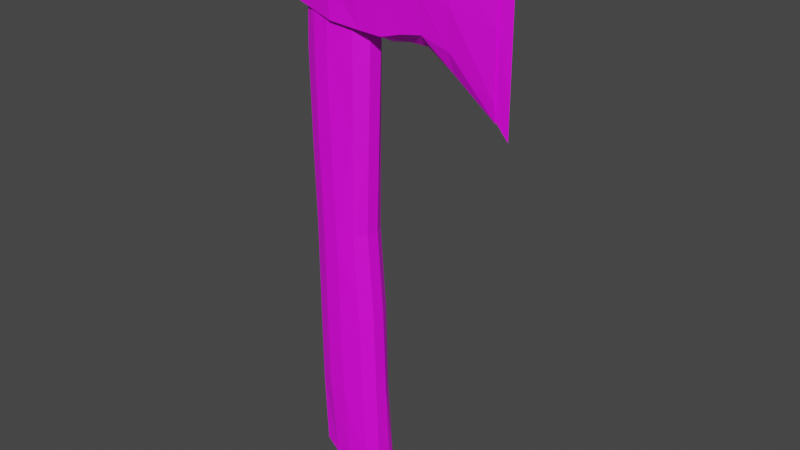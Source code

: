 # Source: FrostAxe.blend  (saved by Blender 2.90.8; exported with 4.5.12 LTS)
import bpy
from mathutils import Matrix  # noqa: F401  (used for matrix-valued properties, if any)

bpy.ops.wm.read_factory_settings(use_empty=True)
scene = bpy.context.scene
scene.name = 'Scene'

# ---- collections
col_collection = bpy.data.collections.new('Collection'); scene.collection.children.link(col_collection)

# ---- images (referenced by path relative to the original .blend; pixels are not part of the script)
import os
ASSET_DIR = os.environ.get("B2B_ASSET_DIR", "")  # directory of the original .blend (textures are referenced by path, not embedded)
HERE = os.path.dirname(os.path.abspath(__file__))  # packed textures are extracted next to this script under _unpacked/

def load_image(name, relpath, width, height, colorspace="sRGB"):
    """Load a texture the original file referenced (path relative to the .blend, or extracted next to this script)."""
    p = next((c for c in (os.path.join(HERE, relpath), os.path.join(ASSET_DIR, relpath)) if relpath and os.path.exists(c)), "")
    if p:
        img = bpy.data.images.load(p, check_existing=True)
        img.name = name
    else:  # same state as the original file: an image datablock whose file is absent (Cycles renders it pink)
        img = bpy.data.images.new(name, width, height)
        img.source = "FILE"
        img.filepath = "//" + (relpath or name)
    img.colorspace_settings.name = colorspace
    return img
img_image_250nw_148738556_jpg = load_image('image-250nw-148738556.jpg', 'image-250nw-148738556.jpg', 1024, 1024, 'sRGB')
img_9c6ecd637dfbfc4a2cc7d887072e70b5_png = load_image('9c6ecd637dfbfc4a2cc7d887072e70b5.png', '9c6ecd637dfbfc4a2cc7d887072e70b5.png', 1024, 1024, 'sRGB')
img_ca16f88105c69ec7a7c30de49b5144fc_jpg = load_image('ca16f88105c69ec7a7c30de49b5144fc.jpg', 'ca16f88105c69ec7a7c30de49b5144fc.jpg', 1024, 1024, 'sRGB')

# ---- materials (node trees are filled in below, after node groups)
mat_material_005 = bpy.data.materials.new('Material.005')
mat_material_005.use_transparent_shadow = False
mat_material_001 = bpy.data.materials.new('Material.001')
mat_material_001.use_transparent_shadow = False
mat_material_003 = bpy.data.materials.new('Material.003')
mat_material_003.use_transparent_shadow = False
mat_material_004 = bpy.data.materials.new('Material.004')
mat_material_004.use_transparent_shadow = False
mat_material_002 = bpy.data.materials.new('Material.002')
mat_material_002.use_transparent_shadow = False

# ---- material node trees
mat_material_005.use_nodes = True; mat_material_005.node_tree.nodes.clear()
_N = mat_material_005.node_tree.nodes; _L = mat_material_005.node_tree.links
n0 = _N.new('ShaderNodeBsdfPrincipled'); n0.name = 'Principled BSDF'; n0.location = (10, 300)
n0.distribution = 'GGX'
n0.subsurface_method = 'BURLEY'
n0.inputs[3].default_value = 1.45
n0.inputs[27].default_value = (0.0, 0.0, 0.0, 1.0)
n0.inputs[28].default_value = 1.0
n1 = _N.new('ShaderNodeOutputMaterial'); n1.name = 'Material Output'; n1.location = (300, 300)
n2 = _N.new('ShaderNodeTexImage'); n2.name = 'Image Texture'; n2.location = (-280, 280)
n2.image = img_image_250nw_148738556_jpg
_L.new(n0.outputs[0], n1.inputs[0])
_L.new(n2.outputs[0], n0.inputs[0])
n1.is_active_output = True
mat_material_001.use_nodes = True; mat_material_001.node_tree.nodes.clear()
_N = mat_material_001.node_tree.nodes; _L = mat_material_001.node_tree.links
n0 = _N.new('ShaderNodeBsdfPrincipled'); n0.name = 'Principled BSDF'; n0.location = (10, 300)
n0.distribution = 'GGX'
n0.subsurface_method = 'BURLEY'
n0.inputs[3].default_value = 1.45
n0.inputs[27].default_value = (0.0, 0.0, 0.0, 1.0)
n0.inputs[28].default_value = 1.0
n1 = _N.new('ShaderNodeOutputMaterial'); n1.name = 'Material Output'; n1.location = (300, 300)
n2 = _N.new('ShaderNodeTexImage'); n2.name = 'Image Texture'; n2.location = (-280, 280)
n2.image = img_image_250nw_148738556_jpg
_L.new(n0.outputs[0], n1.inputs[0])
_L.new(n2.outputs[0], n0.inputs[0])
n1.is_active_output = True
mat_material_003.use_nodes = True; mat_material_003.node_tree.nodes.clear()
_N = mat_material_003.node_tree.nodes; _L = mat_material_003.node_tree.links
n0 = _N.new('ShaderNodeBsdfPrincipled'); n0.name = 'Principled BSDF'; n0.location = (10, 300)
n0.distribution = 'GGX'
n0.subsurface_method = 'BURLEY'
n0.inputs[3].default_value = 1.45
n0.inputs[27].default_value = (0.0, 0.0, 0.0, 1.0)
n0.inputs[28].default_value = 1.0
n1 = _N.new('ShaderNodeOutputMaterial'); n1.name = 'Material Output'; n1.location = (300, 300)
n2 = _N.new('ShaderNodeTexImage'); n2.name = 'Image Texture'; n2.location = (-280, 280)
n2.image = img_9c6ecd637dfbfc4a2cc7d887072e70b5_png
_L.new(n0.outputs[0], n1.inputs[0])
_L.new(n2.outputs[0], n0.inputs[0])
n1.is_active_output = True
mat_material_004.use_nodes = True; mat_material_004.node_tree.nodes.clear()
_N = mat_material_004.node_tree.nodes; _L = mat_material_004.node_tree.links
n0 = _N.new('ShaderNodeBsdfPrincipled'); n0.name = 'Principled BSDF'; n0.location = (10, 300)
n0.distribution = 'GGX'
n0.subsurface_method = 'BURLEY'
n0.inputs[3].default_value = 1.45
n0.inputs[27].default_value = (0.0, 0.0, 0.0, 1.0)
n0.inputs[28].default_value = 1.0
n1 = _N.new('ShaderNodeOutputMaterial'); n1.name = 'Material Output'; n1.location = (300, 300)
n2 = _N.new('ShaderNodeTexImage'); n2.name = 'Image Texture'; n2.location = (-280, 280)
n2.image = img_ca16f88105c69ec7a7c30de49b5144fc_jpg
_L.new(n0.outputs[0], n1.inputs[0])
_L.new(n2.outputs[0], n0.inputs[0])
n1.is_active_output = True
mat_material_002.use_nodes = True; mat_material_002.node_tree.nodes.clear()
_N = mat_material_002.node_tree.nodes; _L = mat_material_002.node_tree.links
n0 = _N.new('ShaderNodeBsdfPrincipled'); n0.name = 'Principled BSDF'; n0.location = (10, 300)
n0.distribution = 'GGX'
n0.subsurface_method = 'BURLEY'
n0.inputs[3].default_value = 1.45
n0.inputs[27].default_value = (0.0, 0.0, 0.0, 1.0)
n0.inputs[28].default_value = 1.0
n1 = _N.new('ShaderNodeOutputMaterial'); n1.name = 'Material Output'; n1.location = (300, 300)
n2 = _N.new('ShaderNodeTexImage'); n2.name = 'Image Texture'; n2.location = (-280, 280)
n2.image = img_9c6ecd637dfbfc4a2cc7d887072e70b5_png
_L.new(n0.outputs[0], n1.inputs[0])
_L.new(n2.outputs[0], n0.inputs[0])
n1.is_active_output = True

# ---- world
world_world = bpy.data.worlds.new('World'); scene.world = world_world
world_world.use_nodes = True; world_world.node_tree.nodes.clear()
_N = world_world.node_tree.nodes; _L = world_world.node_tree.links
n0 = _N.new('ShaderNodeOutputWorld'); n0.name = 'World Output'; n0.location = (300, 300)
n1 = _N.new('ShaderNodeBackground'); n1.name = 'Background'; n1.location = (10, 300)
n1.inputs[0].default_value = (0.05088, 0.05088, 0.05088, 1.0)
_L.new(n1.outputs[0], n0.inputs[0])
n0.is_active_output = True
world_world.color = (0.05088, 0.05088, 0.05088)
world_world.use_sun_shadow = False
world_world.sun_shadow_jitter_overblur = 0.0

# ---- meshes
me_cylinder_001 = bpy.data.meshes.new('Cylinder.001')
me_cylinder_001.from_pydata([(0.009225, 0.04126, 0.5873), (0.02211, 0.03794, 0.5889), (0.03799, 0.02398, 0.5892), (0.04661, 0.002624, 0.5917), (0.04386, -0.02004, 0.5931), (0.03037, -0.03822, 0.594), (0.01135, -0.04751, 0.5902), (-0.004587, -0.04828, 0.5865), (-0.02854, -0.03814, 0.5865), (-0.0439, -0.01935, 0.5869), (-0.04666, 0.00332, 0.5869), (-0.03616, 0.02467, 0.5865), (-0.01205, 0.03849, 0.5856), (0.007265, 0.04823, 0.5408), (0.02377, 0.04431, 0.5452), (0.04839, 0.03086, 0.542), (0.06027, 0.005031, 0.5448), (0.05694, -0.02239, 0.546), (0.03916, -0.04464, 0.5445), (0.009467, -0.0559, 0.5311), (-0.01146, -0.05363, 0.5246), (-0.03868, -0.04445, 0.525), (-0.05626, -0.02172, 0.5253), (-0.05959, 0.0057, 0.5253), (-0.0479, 0.03153, 0.525), (-0.01835, 0.04487, 0.5295), (0.0005331, 0.05558, 0.02978), (0.02943, 0.04897, 0.03082), (0.05315, 0.03062, 0.03077), (0.06362, 0.004766, 0.03073), (0.0603, -0.02267, 0.03072), (0.04339, -0.0454, 0.02968), (0.01426, -0.05824, 0.02552), (-0.01379, -0.05824, 0.02449), (-0.03805, -0.0454, 0.02449), (-0.05374, -0.02267, 0.02449), (-0.05707, 0.004753, 0.02449), (-0.04728, 0.03059, 0.02451), (-0.02662, 0.04894, 0.02559), (-0.01096, 0.0492, 0.4074), (0.01368, 0.05246, 0.4127), (0.05747, 0.03429, 0.4127), (0.07362, 0.008448, 0.4131), (0.0703, -0.01898, 0.4133), (0.04826, -0.04163, 0.4037), (0.0006855, -0.0542, 0.3641), (-0.02443, -0.05437, 0.3537), (-0.04786, -0.0416, 0.3538), (-0.06387, -0.01887, 0.3538), (-0.0672, 0.008554, 0.3538), (-0.05709, 0.03439, 0.3538), (-0.03431, 0.04623, 0.3682), (0.03738, 0.0486, -0.2968), (0.06809, 0.03048, -0.2974), (0.07936, 0.005428, -0.2984), (0.07604, -0.02284, -0.2974), (0.05804, -0.04566, -0.2971), (0.0208, -0.05769, -0.2969), (-0.0107, -0.05755, -0.2951), (-0.03588, -0.04561, -0.2924), (-0.05172, -0.02312, -0.2918), (-0.05505, 0.004308, -0.2918), (-0.04512, 0.03039, -0.2923), (-0.02369, 0.0495, -0.2948), (0.004796, 0.05555, -0.296), (0.003559, 0.05516, -0.1352), (0.03974, 0.04855, -0.1352), (0.06484, 0.03019, -0.1352), (0.07521, 0.004324, -0.1353), (0.07189, -0.02311, -0.1353), (0.05345, -0.04585, -0.1353), (0.01797, -0.05868, -0.1353), (-0.0124, -0.05868, -0.1353), (-0.03686, -0.04585, -0.1353), (-0.05255, -0.02312, -0.1353), (-0.05588, 0.004307, -0.1353), (-0.04609, 0.03015, -0.1353), (-0.02544, 0.04851, -0.1352), (0.01915, 0.05118, 0.2235), (0.05466, 0.03284, 0.2235), (0.06847, 0.006993, 0.2235), (0.06515, -0.02044, 0.2235), (0.04545, -0.04317, 0.2172), (0.00617, -0.05601, 0.1923), (-0.02072, -0.05601, 0.1861), (-0.04399, -0.04317, 0.1861), (-0.05968, -0.02044, 0.1861), (-0.06301, 0.006984, 0.1861), (-0.05322, 0.03282, 0.1861), (-0.03256, 0.05116, 0.1924), (-0.006936, 0.05779, 0.2173), (0.008006, 0.04791, 0.5585), (0.02451, 0.04399, 0.5629), (0.04839, 0.03086, 0.5608), (0.06027, 0.005031, 0.5636), (0.05694, -0.02239, 0.5648), (0.03916, -0.04464, 0.5633), (0.009467, -0.0559, 0.5499), (-0.01138, -0.05041, 0.5449), (-0.03868, -0.04445, 0.5438), (-0.05626, -0.02172, 0.5441), (-0.05959, 0.0057, 0.5441), (-0.0479, 0.03153, 0.5438), (-0.01761, 0.04455, 0.5472), (0.05371, 0.04879, -0.4675), (0.0783, 0.03186, -0.4706), (0.08359, 0.01093, -0.4768), (0.08025, -0.02146, -0.4707), (0.06724, -0.04471, -0.4687), (0.03217, -0.0527, -0.4673), (-0.002206, -0.05185, -0.4563), (-0.03098, -0.04442, -0.4403), (-0.04756, -0.02312, -0.4367), (-0.05089, 0.004309, -0.4367), (-0.04022, 0.03158, -0.4402), (-0.01491, 0.05441, -0.4551), (0.01874, 0.05739, -0.4629), (-0.05937, -0.05044, 0.4315), (-0.06114, -0.04677, 0.5618), (-0.06114, 0.0455, 0.4333), (-0.06114, 0.04027, 0.5618), (0.1751, 0.01682, 0.4141), (0.1751, 0.02953, 0.5473), (0.1751, -0.02613, 0.4142), (0.1751, -0.03537, 0.5473), (0.2237, 0.02231, 0.5507), (0.2238, -0.01967, 0.3959), (0.2234, 0.01037, 0.3952), (0.2241, -0.02763, 0.5511), (0.01271, 0.05384, 0.4145), (0.01271, -0.0564, 0.5698), (0.01271, 0.04959, 0.5698), (0.01448, -0.06086, 0.4127), (0.1045, 0.03537, 0.545), (0.1045, -0.04047, 0.4001), (0.1045, 0.03594, 0.4001), (0.1045, -0.04248, 0.545), (-0.07072, 0.001634, 0.4274), (-0.07072, -0.003648, 0.5684), (0.1751, -0.002701, 0.5831), (0.1751, -0.003486, 0.3914), (0.2237, -0.002448, 0.5847), (0.2238, -0.003647, 0.3585), (0.01271, 0.0005376, 0.3987), (0.01271, -0.004345, 0.5866), (0.1045, -0.003679, 0.58), (0.1045, -0.002011, 0.3851), (0.06566, 0.04637, 0.4047), (0.06566, -0.05046, 0.5588), (0.06566, 0.0436, 0.5588), (0.06566, -0.04857, 0.4047), (0.06566, -0.0008652, 0.3893), (0.06566, -0.003802, 0.5844), (0.3004, 0.001161, 0.3246), (0.3043, -0.006379, 0.5903), (0.3024, 0.002662, 0.588), (0.3026, -0.008527, 0.3279), (0.3028, -0.003963, 0.2972), (0.3022, -0.001835, 0.5905), (0.1395, 0.03205, 0.5449), (0.1395, -0.03301, 0.4095), (0.1395, 0.0259, 0.4095), (0.1395, -0.03858, 0.5449), (0.1395, -0.003212, 0.581), (0.1395, -0.002854, 0.3915), (-0.07072, -0.04885, 0.4987), (-0.07072, 0.04697, 0.4987), (0.1751, -0.03643, 0.4792), (0.1751, 0.02842, 0.4792), (0.2237, -0.02861, 0.4744), (0.2235, 0.02086, 0.4741), (0.01271, 0.06245, 0.4927), (0.01271, -0.06551, 0.4927), (0.1045, -0.04922, 0.4699), (0.1045, 0.04335, 0.4699), (-0.08987, -0.0008178, 0.4997), (0.06566, 0.05445, 0.4808), (0.06566, -0.05895, 0.4808), (0.3011, 0.006752, 0.4465), (0.3024, -0.01254, 0.4478), (0.1395, -0.04244, 0.4748), (0.1395, 0.03537, 0.4748), (0.283, -0.001069, 0.3295), (0.2869, -0.006379, 0.5667), (0.3257, -0.002586, 0.5448), (0.3257, -0.002503, 0.3271), (0.3257, -0.002586, 0.3266), (0.3257, -0.002503, 0.5449), (0.3257, -0.002092, 0.5994), (0.3257, -0.002092, 0.2723), (0.2837, 0.001299, 0.3548), (0.2837, -0.01101, 0.5399), (0.2837, 0.006243, 0.5398), (0.2837, -0.009138, 0.3552), (0.2837, -0.002963, 0.3151), (0.2837, -0.001939, 0.5848), (0.002683, -0.003356, 0.6041), (0.3047, -0.004088, 0.2989), (0.3047, 0.0009645, 0.4412), (0.3047, -0.001623, 0.2986), (0.3047, 0.000604, 0.59), (0.3047, -0.004844, 0.59), (0.3047, -0.006949, 0.4415)], [(183, 182), (200, 201)], [(13, 0, 1, 14), (196, 6, 5), (14, 1, 2, 15), (196, 7, 6), (15, 2, 3, 16), (196, 8, 7), (16, 3, 4, 17), (196, 9, 8), (17, 4, 5, 18), (196, 10, 9), (18, 5, 6, 19), (196, 11, 10), (19, 6, 7, 20), (144, 131, 120, 138), (20, 7, 8, 21), (66, 65, 26, 27), (21, 8, 9, 22), (22, 9, 10, 23), (196, 0, 12), (23, 10, 11, 24), (11, 196, 12), (196, 3, 2), (25, 24, 11, 12), (26, 65, 77, 38), (76, 37, 38, 77), (75, 36, 37, 76), (74, 35, 36, 75), (73, 34, 35, 74), (72, 33, 34, 73), (71, 32, 33, 72), (70, 31, 32, 71), (69, 30, 31, 70), (68, 29, 30, 69), (29, 28, 79, 80), (67, 28, 29, 68), (139, 141, 125, 122), (66, 27, 28, 67), (39, 90, 89, 51), (88, 50, 51, 89), (87, 49, 50, 88), (86, 48, 49, 87), (85, 47, 48, 86), (84, 46, 47, 85), (83, 45, 46, 84), (167, 180, 160, 123), (82, 44, 45, 83), (81, 43, 44, 82), (54, 53, 67, 68), (80, 42, 43, 81), (79, 41, 42, 80), (78, 40, 41, 79), (104, 116, 64, 52), (104, 52, 53, 105), (105, 53, 54, 106), (106, 54, 55, 107), (107, 55, 56, 108), (108, 56, 57, 109), (109, 57, 58, 110), (110, 58, 59, 111), (111, 59, 60, 112), (112, 60, 61, 113), (113, 61, 62, 114), (114, 62, 63, 115), (78, 90, 39, 40), (28, 27, 78, 79), (53, 52, 66, 67), (66, 52, 64, 65), (55, 54, 68, 69), (56, 55, 69, 70), (57, 56, 70, 71), (58, 57, 71, 72), (59, 58, 72, 73), (60, 59, 73, 74), (61, 60, 74, 75), (62, 61, 75, 76), (63, 62, 76, 77), (115, 63, 64, 116), (65, 64, 63, 77), (175, 165, 118, 138), (78, 27, 26, 90), (30, 29, 80, 81), (31, 30, 81, 82), (32, 31, 82, 83), (33, 32, 83, 84), (34, 33, 84, 85), (35, 34, 85, 86), (36, 35, 86, 87), (37, 36, 87, 88), (38, 37, 88, 89), (90, 26, 38, 89), (151, 150, 132, 143), (51, 103, 91, 39), (91, 92, 40, 39), (50, 102, 103, 51), (49, 101, 102, 50), (48, 100, 101, 49), (47, 99, 100, 48), (46, 98, 99, 47), (45, 97, 98, 46), (44, 96, 97, 45), (43, 95, 96, 44), (42, 94, 95, 43), (41, 93, 94, 42), (173, 134, 160, 180), (40, 92, 93, 41), (175, 138, 120, 166), (196, 5, 4), (174, 181, 161, 135), (167, 169, 128, 124), (118, 165, 172, 130), (164, 160, 134, 146), (167, 123, 126, 169), (124, 128, 141, 139), (163, 139, 122, 159), (123, 160, 164, 140), (165, 175, 137, 117), (189, 185, 197), (181, 159, 122, 168), (158, 141, 128, 154), (174, 135, 147, 176), (195, 201, 188, 200), (179, 154, 128, 169), (191, 202, 187, 201), (202, 191, 193), (168, 122, 125, 170), (170, 178, 153, 127), (196, 1, 0), (166, 120, 131, 171), (172, 165, 117, 132), (164, 161, 121, 140), (117, 137, 143, 132), (130, 148, 152, 144), (172, 177, 148, 130), (152, 145, 133, 149), (180, 162, 136, 173), (152, 148, 136, 145), (171, 176, 147, 129), (176, 149, 133, 174), (181, 174, 133, 159), (134, 150, 151, 146), (176, 171, 131, 149), (147, 135, 146, 151), (159, 133, 145, 163), (168, 170, 127, 121), (144, 138, 118, 130), (199, 194, 190), (149, 131, 144, 152), (137, 119, 129, 143), (140, 121, 127, 142), (168, 121, 161, 181), (155, 125, 141, 158), (180, 167, 124, 162), (188, 184, 200), (137, 175, 166, 119), (129, 147, 151, 143), (142, 126, 123, 140), (173, 136, 148, 177), (127, 153, 157, 142), (135, 161, 164, 146), (157, 156, 126, 142), (163, 162, 124, 139), (172, 132, 150, 177), (119, 166, 171, 129), (178, 170, 125, 155), (169, 126, 156, 179), (199, 189, 197, 194), (195, 191, 201), (187, 188, 201), (187, 202, 185), (186, 189, 199), (202, 193, 197, 185), (197, 193, 194), (186, 199, 190, 198), (200, 184, 198, 192), (198, 184, 186), (196, 4, 3), (173, 177, 150, 134), (196, 2, 1), (25, 12, 0, 13), (163, 145, 136, 162), (192, 195, 200), (192, 198, 190), (115, 116, 104, 105, 106, 107, 108, 109, 110, 111, 112, 113, 114)])
me_cylinder_001.polygons.foreach_set('material_index', [0, 0, 0, 0, 0, 0, 0, 0, 0, 0, 0, 0, 0, 2, 0, 1, 0, 0, 0, 0, 0, 0, 0, 1, 1, 1, 1, 1, 1, 1, 1, 1, 1, 1, 1, 2, 1, 1, 1, 1, 1, 1, 1, 1, 2, 1, 1, 1, 1, 1, 1, 1, 1, 1, 1, 1, 1, 1, 1, 1, 1, 1, 1, 1, 1, 1, 1, 1, 1, 1, 1, 1, 1, 1, 1, 1, 1, 1, 2, 1, 1, 1, 1, 1, 1, 1, 1, 1, 1, 1, 2, 1, 1, 1, 1, 1, 1, 1, 1, 1, 1, 1, 1, 2, 1, 2, 0, 2, 2, 2, 2, 2, 2, 2, 2, 2, 3, 2, 2, 2, 3, 2, 3, 3, 2, 2, 0, 2, 2, 2, 2, 2, 2, 2, 2, 2, 2, 2, 2, 2, 2, 2, 2, 2, 2, 3, 2, 2, 2, 2, 2, 2, 3, 2, 2, 2, 2, 2, 2, 2, 2, 2, 2, 2, 2, 3, 3, 3, 3, 3, 3, 3, 3, 3, 3, 0, 2, 0, 0, 2, 3, 3, 1])
_uv = me_cylinder_001.uv_layers.new(name='UVMap')
_uv.uv.foreach_set('vector', [4.47e-08, 0.9717, 1.0, 1.0, 0.9231, 1.0, 0.9231, 0.9717, 0.25, 0.25, 0.3074, 0.01697, 0.6154, 1.0, 0.9231, 0.9717, 0.9231, 1.0, 0.8462, 1.0, 0.8462, 0.9717, 0.25, 0.25, 0.1926, 0.01697, 0.5385, 1.0, 0.8462, 0.9717, 0.8462, 1.0, 0.7692, 1.0, 0.7692, 0.9717, 0.25, 0.25, 0.09085, 0.07036, 0.4615, 1.0, 0.7692, 0.9717, 0.7692, 1.0, 0.6923, 1.0, 0.6923, 0.9717, 0.25, 0.25, 0.0256, 0.1649, 0.3846, 1.0, 0.6923, 0.9717, 0.6923, 1.0, 0.6154, 1.0, 0.6154, 0.9717, 0.25, 0.25, 0.01175, 0.2789, 0.3077, 1.0, 0.6154, 0.9717, 0.6154, 1.0, 0.5385, 1.0, 0.5385, 0.9717, 0.25, 0.25, 0.05248, 0.3863, 0.2308, 1.0, 0.5385, 0.9717, 0.5385, 1.0, 0.4615, 1.0, 0.4615, 0.9717, 0.8138, 0.625, 0.8138, 0.5, 0.875, 0.5, 0.625, 0.125, 0.4615, 0.9717, 0.4615, 1.0, 0.3846, 1.0, 0.3846, 0.9717, 0.9231, 0.6817, 1.0, 0.6817, 4.47e-08, 0.7533, 0.9231, 0.7533, 0.3846, 0.9717, 0.3846, 1.0, 0.3077, 1.0, 0.3077, 0.9717, 0.3077, 0.9717, 0.3077, 1.0, 0.2308, 1.0, 0.2308, 0.9717, 0.25, 0.25, 0.25, 0.49, 0.07692, 1.0, 0.2308, 0.9717, 0.2308, 1.0, 0.1538, 1.0, 0.1538, 0.9717, 0.1538, 1.0, 0.25, 0.25, 0.1385, 0.4625, 0.25, 0.25, 0.4883, 0.2789, 0.8462, 1.0, 0.07692, 0.9717, 0.1538, 0.9717, 0.1538, 1.0, 0.07692, 1.0, 4.47e-08, 0.7533, 1.0, 0.6817, 0.07692, 0.6817, 0.07692, 0.7533, 0.1538, 0.6817, 0.1538, 0.7533, 0.07692, 0.7533, 0.07692, 0.6817, 0.2308, 0.6817, 0.2308, 0.7533, 0.1538, 0.7533, 0.1538, 0.6817, 0.3077, 0.6817, 0.3077, 0.7533, 0.2308, 0.7533, 0.2308, 0.6817, 0.3846, 0.6817, 0.3846, 0.7533, 0.3077, 0.7533, 0.3077, 0.6817, 0.4615, 0.6817, 0.4615, 0.7533, 0.3846, 0.7533, 0.3846, 0.6817, 0.5385, 0.6817, 0.5385, 0.7533, 0.4615, 0.7533, 0.4615, 0.6817, 0.6154, 0.6817, 0.6154, 0.7533, 0.5385, 0.7533, 0.5385, 0.6817, 0.6923, 0.6817, 0.6923, 0.7533, 0.6154, 0.7533, 0.6154, 0.6817, 0.7692, 0.6817, 0.7692, 0.7533, 0.6923, 0.7533, 0.6923, 0.6817, 0.7692, 0.7533, 0.8462, 0.7533, 0.8462, 0.8226, 0.7692, 0.8226, 0.8462, 0.6817, 0.8462, 0.7533, 0.7692, 0.7533, 0.7692, 0.6817, 0.717, 0.625, 0.6881, 0.631, 0.6881, 0.5119, 0.625, 0.408, 0.9231, 0.6817, 0.9231, 0.7533, 0.8462, 0.7533, 0.8462, 0.6817, 4.47e-08, 0.8932, 1.0, 0.8226, 0.07692, 0.8226, 0.07692, 0.8932, 0.1538, 0.8226, 0.1538, 0.8932, 0.07692, 0.8932, 0.07692, 0.8226, 0.2308, 0.8226, 0.2308, 0.8932, 0.1538, 0.8932, 0.1538, 0.8226, 0.3077, 0.8226, 0.3077, 0.8932, 0.2308, 0.8932, 0.2308, 0.8226, 0.3846, 0.8226, 0.3846, 0.8932, 0.3077, 0.8932, 0.3077, 0.8226, 0.4615, 0.8226, 0.4615, 0.8932, 0.3846, 0.8932, 0.3846, 0.8226, 0.5385, 0.8226, 0.5385, 0.8932, 0.4615, 0.8932, 0.4615, 0.8226, 0.5016, 0.842, 0.5016, 0.8632, 0.375, 0.8632, 0.283, 0.75, 0.6154, 0.8226, 0.6154, 0.8932, 0.5385, 0.8932, 0.5385, 0.8226, 0.6923, 0.8226, 0.6923, 0.8932, 0.6154, 0.8932, 0.6154, 0.8226, 0.7692, 0.6085, 0.8462, 0.6085, 0.8462, 0.6817, 0.7692, 0.6817, 0.7692, 0.8226, 0.7692, 0.8932, 0.6923, 0.8932, 0.6923, 0.8226, 0.8462, 0.8226, 0.8462, 0.8932, 0.7692, 0.8932, 0.7692, 0.8226, 0.9231, 0.8226, 0.9231, 0.8932, 0.8462, 0.8932, 0.8462, 0.8226, 0.9231, 0.5309, 4.47e-08, 0.5309, 4.47e-08, 0.6085, 0.9231, 0.6085, 0.9231, 0.5309, 0.9231, 0.6085, 0.8462, 0.6085, 0.8462, 0.5309, 0.8462, 0.5309, 0.8462, 0.6085, 0.7692, 0.6085, 0.7692, 0.5309, 0.7692, 0.5309, 0.7692, 0.6085, 0.6923, 0.6085, 0.6923, 0.5309, 0.6923, 0.5309, 0.6923, 0.6085, 0.6154, 0.6085, 0.6154, 0.5309, 0.6154, 0.5309, 0.6154, 0.6085, 0.5385, 0.6085, 0.5385, 0.5309, 0.5385, 0.5309, 0.5385, 0.6085, 0.4615, 0.6085, 0.4615, 0.5309, 0.4615, 0.5309, 0.4615, 0.6085, 0.3846, 0.6085, 0.3846, 0.5309, 0.3846, 0.5309, 0.3846, 0.6085, 0.3077, 0.6085, 0.3077, 0.5309, 0.3077, 0.5309, 0.3077, 0.6085, 0.2308, 0.6085, 0.2308, 0.5309, 0.2308, 0.5309, 0.2308, 0.6085, 0.1538, 0.6085, 0.1538, 0.5309, 0.1538, 0.5309, 0.1538, 0.6085, 0.07692, 0.6085, 0.07692, 0.5309, 0.9231, 0.8226, 1.0, 0.8226, 4.47e-08, 0.8932, 0.9231, 0.8932, 0.8462, 0.7533, 0.9231, 0.7533, 0.9231, 0.8226, 0.8462, 0.8226, 0.8462, 0.6085, 0.9231, 0.6085, 0.9231, 0.6817, 0.8462, 0.6817, 0.9231, 0.6817, 0.9231, 0.6085, 1.0, 0.6085, 4.47e-08, 0.6817, 0.6923, 0.6085, 0.7692, 0.6085, 0.7692, 0.6817, 0.6923, 0.6817, 0.6154, 0.6085, 0.6923, 0.6085, 0.6923, 0.6817, 0.6154, 0.6817, 0.5385, 0.6085, 0.6154, 0.6085, 0.6154, 0.6817, 0.5385, 0.6817, 0.4615, 0.6085, 0.5385, 0.6085, 0.5385, 0.6817, 0.4615, 0.6817, 0.3846, 0.6085, 0.4615, 0.6085, 0.4615, 0.6817, 0.3846, 0.6817, 0.3077, 0.6085, 0.3846, 0.6085, 0.3846, 0.6817, 0.3077, 0.6817, 0.2308, 0.6085, 0.3077, 0.6085, 0.3077, 0.6817, 0.2308, 0.6817, 0.1538, 0.6085, 0.2308, 0.6085, 0.2308, 0.6817, 0.1538, 0.6817, 0.07692, 0.6085, 0.1538, 0.6085, 0.1538, 0.6817, 0.07692, 0.6817, 0.07692, 0.5309, 0.07692, 0.6085, 4.47e-08, 0.6085, 4.47e-08, 0.5309, 4.47e-08, 0.6817, 1.0, 0.6085, 0.07692, 0.6085, 0.07692, 0.6817, 0.5016, 0.125, 0.5016, 0.0, 0.625, 0.0, 0.875, 0.625, 0.9231, 0.8226, 0.9231, 0.7533, 1.0, 0.7533, 4.47e-08, 0.8226, 0.6923, 0.7533, 0.7692, 0.7533, 0.7692, 0.8226, 0.6923, 0.8226, 0.6154, 0.7533, 0.6923, 0.7533, 0.6923, 0.8226, 0.6154, 0.8226, 0.5385, 0.7533, 0.6154, 0.7533, 0.6154, 0.8226, 0.5385, 0.8226, 0.4615, 0.7533, 0.5385, 0.7533, 0.5385, 0.8226, 0.4615, 0.8226, 0.3846, 0.7533, 0.4615, 0.7533, 0.4615, 0.8226, 0.3846, 0.8226, 0.3077, 0.7533, 0.3846, 0.7533, 0.3846, 0.8226, 0.3077, 0.8226, 0.2308, 0.7533, 0.3077, 0.7533, 0.3077, 0.8226, 0.2308, 0.8226, 0.1538, 0.7533, 0.2308, 0.7533, 0.2308, 0.8226, 0.1538, 0.8226, 0.07692, 0.7533, 0.1538, 0.7533, 0.1538, 0.8226, 0.07692, 0.8226, 4.47e-08, 0.8226, 1.0, 0.7533, 0.07692, 0.7533, 0.07692, 0.8226, 0.2178, 0.625, 0.2178, 0.75, 0.375, 0.9388, 0.1862, 0.625, 0.07692, 0.8932, 0.07692, 0.9717, 1.0, 0.9717, 1.0, 0.8932, 1.0, 0.9717, 0.9231, 0.9717, 0.9231, 0.8932, 1.0, 0.8932, 0.1538, 0.8932, 0.1538, 0.9717, 0.07692, 0.9717, 0.07692, 0.8932, 0.2308, 0.8932, 0.2308, 0.9717, 0.1538, 0.9717, 0.1538, 0.8932, 0.3077, 0.8932, 0.3077, 0.9717, 0.2308, 0.9717, 0.2308, 0.8932, 0.3846, 0.8932, 0.3846, 0.9717, 0.3077, 0.9717, 0.3077, 0.8932, 0.4615, 0.8932, 0.4615, 0.9717, 0.3846, 0.9717, 0.3846, 0.8932, 0.5385, 0.8932, 0.5385, 0.9717, 0.4615, 0.9717, 0.4615, 0.8932, 0.6154, 0.8932, 0.6154, 0.9717, 0.5385, 0.9717, 0.5385, 0.8932, 0.6923, 0.8932, 0.6923, 0.9717, 0.6154, 0.9717, 0.6154, 0.8932, 0.7692, 0.8932, 0.7692, 0.9717, 0.6923, 0.9717, 0.6923, 0.8932, 0.8462, 0.8932, 0.8462, 0.9717, 0.7692, 0.9717, 0.7692, 0.8932, 0.5016, 0.8841, 0.375, 0.8841, 0.2618, 0.75, 0.5016, 0.8632, 0.9231, 0.8932, 0.9231, 0.9717, 0.8462, 0.9717, 0.8462, 0.8932, 0.5016, 0.125, 0.625, 0.125, 0.625, 0.2406, 0.5016, 0.2406, 0.25, 0.25, 0.4091, 0.07036, 0.6923, 1.0, 0.5016, 0.3659, 0.5016, 0.3868, 0.375, 0.3868, 0.2409, 0.5, 0.5016, 0.842, 0.5016, 0.8131, 0.625, 0.8131, 0.717, 0.75, 0.625, 1.0, 0.5016, 0.0, 0.5016, 0.9388, 0.625, 0.9388, 0.2618, 0.625, 0.2618, 0.75, 0.375, 0.8841, 0.2409, 0.625, 0.5016, 0.842, 0.375, 0.842, 0.3119, 0.75, 0.5016, 0.8131, 0.717, 0.75, 0.625, 0.8131, 0.6881, 0.631, 0.717, 0.625, 0.7382, 0.625, 0.717, 0.625, 0.717, 0.5, 0.625, 0.3868, 0.283, 0.75, 0.375, 0.8632, 0.2618, 0.625, 0.283, 0.625, 0.5016, 1.0, 0.5016, 0.125, 0.375, 0.125, 0.375, 0.0, 0.3751, 0.6727, 0.375, 0.75, 0.3666, 0.7083, 0.5016, 0.3868, 0.625, 0.3868, 0.717, 0.5, 0.5016, 0.408, 0.6418, 0.6607, 0.6881, 0.631, 0.6881, 0.75, 0.6418, 0.75, 0.5016, 0.3659, 0.375, 0.3659, 0.2178, 0.5, 0.5016, 0.3428, 0.6418, 0.6607, 0.6334, 0.7083, 0.625, 0.6727, 0.6334, 0.625, 0.5016, 0.7668, 0.6418, 0.75, 0.6881, 0.75, 0.5016, 0.8131, 0.625, 0.7668, 0.5, 0.7584, 0.625, 0.75, 0.6334, 0.7083, 0.5, 0.7584, 0.625, 0.7668, 0.3582, 0.75, 0.5016, 0.408, 0.625, 0.408, 0.6881, 0.5119, 0.5016, 0.4488, 0.5016, 0.4488, 0.5017, 0.5546, 0.3582, 0.5714, 0.3119, 0.5119, 0.25, 0.25, 0.3615, 0.4625, 1.0, 1.0, 0.5016, 0.2406, 0.625, 0.2406, 0.8138, 0.5, 0.5016, 0.3112, 0.5016, 0.9388, 0.5016, 1.0, 0.375, 1.0, 0.1862, 0.75, 0.2618, 0.625, 0.2618, 0.5, 0.375, 0.408, 0.283, 0.625, 0.125, 0.75, 0.375, 0.125, 0.1862, 0.625, 0.1862, 0.75, 0.8138, 0.75, 0.625, 0.9072, 0.7822, 0.625, 0.8138, 0.625, 0.5016, 0.9388, 0.5016, 0.9072, 0.625, 0.9072, 0.8138, 0.75, 0.7822, 0.625, 0.7591, 0.625, 0.7591, 0.5, 0.625, 0.3428, 0.5016, 0.8632, 0.625, 0.8632, 0.7591, 0.75, 0.5016, 0.8841, 0.7822, 0.625, 0.7822, 0.75, 0.625, 0.8841, 0.7591, 0.625, 0.5016, 0.3112, 0.5016, 0.3428, 0.375, 0.3428, 0.1862, 0.5, 0.5016, 0.3428, 0.625, 0.3428, 0.7591, 0.5, 0.5016, 0.3659, 0.5016, 0.3868, 0.5016, 0.3659, 0.625, 0.3659, 0.7382, 0.5, 0.2409, 0.75, 0.375, 0.9072, 0.2178, 0.625, 0.2409, 0.625, 0.5016, 0.3428, 0.5016, 0.3112, 0.625, 0.3112, 0.7822, 0.5, 0.2178, 0.5, 0.375, 0.3659, 0.2409, 0.625, 0.2178, 0.625, 0.7382, 0.5, 0.625, 0.3659, 0.7591, 0.625, 0.7382, 0.625, 0.5016, 0.408, 0.5016, 0.4488, 0.375, 0.4488, 0.283, 0.5, 0.8138, 0.625, 0.875, 0.625, 0.875, 0.75, 0.625, 0.9388, 0.3667, 0.625, 0.3582, 0.6607, 0.3751, 0.5546, 0.7822, 0.5, 0.625, 0.3112, 0.8138, 0.625, 0.7822, 0.625, 0.125, 0.625, 0.125, 0.5, 0.375, 0.3112, 0.1862, 0.625, 0.283, 0.625, 0.283, 0.5, 0.375, 0.4488, 0.3119, 0.631, 0.5016, 0.408, 0.375, 0.408, 0.2618, 0.5, 0.5016, 0.3868, 0.625, 0.5546, 0.625, 0.4488, 0.6881, 0.631, 0.6418, 0.6607, 0.5016, 0.8632, 0.5016, 0.842, 0.625, 0.842, 0.7382, 0.75, 0.625, 0.6727, 0.625, 0.5953, 0.6334, 0.625, 0.125, 0.625, 0.5016, 0.125, 0.5016, 0.2406, 0.375, 0.2406, 0.1862, 0.5, 0.375, 0.3428, 0.2178, 0.625, 0.1862, 0.625, 0.3119, 0.631, 0.3119, 0.75, 0.375, 0.842, 0.283, 0.625, 0.5016, 0.8841, 0.625, 0.8841, 0.7822, 0.75, 0.5016, 0.9072, 0.3119, 0.5119, 0.3582, 0.5714, 0.3582, 0.6607, 0.3119, 0.631, 0.2409, 0.5, 0.375, 0.3868, 0.2618, 0.625, 0.2409, 0.625, 0.3582, 0.6607, 0.375, 0.7668, 0.375, 0.8131, 0.3119, 0.631, 0.7382, 0.625, 0.7382, 0.75, 0.625, 0.842, 0.717, 0.625, 0.5016, 0.9388, 0.375, 0.9388, 0.2178, 0.75, 0.5016, 0.9072, 0.375, 0.2406, 0.5016, 0.2406, 0.5016, 0.3112, 0.375, 0.3112, 0.5017, 0.5546, 0.5016, 0.4488, 0.625, 0.4488, 0.625, 0.5546, 0.5016, 0.8131, 0.375, 0.8131, 0.375, 0.7668, 0.5016, 0.7668, 0.3667, 0.625, 0.3751, 0.6727, 0.3666, 0.7083, 0.3582, 0.6607, 0.6418, 0.6607, 0.625, 0.7668, 0.6334, 0.7083, 0.625, 0.75, 0.625, 0.6727, 0.6334, 0.7083, 0.625, 0.75, 0.5, 0.7584, 0.375, 0.75, 0.3751, 0.5953, 0.3751, 0.6727, 0.3667, 0.625, 0.5, 0.7584, 0.3582, 0.75, 0.3666, 0.7083, 0.375, 0.75, 0.3666, 0.7083, 0.3582, 0.75, 0.3582, 0.6607, 0.3751, 0.5953, 0.3667, 0.625, 0.3751, 0.5546, 0.5, 0.575, 0.6334, 0.625, 0.625, 0.5953, 0.5, 0.575, 0.6418, 0.5714, 0.5, 0.575, 0.625, 0.5953, 0.3751, 0.5953, 0.25, 0.25, 0.4744, 0.1649, 0.7692, 1.0, 0.5016, 0.8841, 0.5016, 0.9072, 0.375, 0.9072, 0.2409, 0.75, 0.25, 0.25, 0.4475, 0.3863, 0.9231, 1.0, 0.07692, 0.9717, 0.07692, 1.0, 4.47e-08, 1.0, 4.47e-08, 0.9717, 0.7382, 0.625, 0.7591, 0.625, 0.7591, 0.75, 0.625, 0.8632, 0.6418, 0.5714, 0.6418, 0.6607, 0.6334, 0.625, 0.6418, 0.5714, 0.5, 0.575, 0.3751, 0.5546, 0.07692, 0.5309, 4.47e-08, 0.5309, 0.9231, 0.5309, 0.8462, 0.5309, 0.7692, 0.5309, 0.6923, 0.5309, 0.6154, 0.5309, 0.5385, 0.5309, 0.4615, 0.5309, 0.3846, 0.5309, 0.3077, 0.5309, 0.2308, 0.5309, 0.1538, 0.5309])
me_cylinder_001.materials.append(mat_material_005)
me_cylinder_001.materials.append(mat_material_001)
me_cylinder_001.materials.append(mat_material_003)
me_cylinder_001.materials.append(mat_material_004)
me_cylinder_001.materials.append(mat_material_002)
me_cylinder_001.use_remesh_fix_poles = True
me_cylinder_001.use_remesh_preserve_attributes = False
me_cylinder_001.use_mirror_vertex_groups = False
me_cylinder_001.update()

# ---- objects
ob_axe = bpy.data.objects.new('Axe', me_cylinder_001)

# ---- transforms, parenting, visibility, modifiers, constraints
ob_axe.location = (-0.03973, 0.4211, -0.1157)
ob_axe.scale = (1.0, 0.789, 0.9773)
ob_axe.lineart.crease_threshold = 0.0

# ---- collection membership
col_collection.objects.link(ob_axe)

# ---- scene / render settings (as saved in the file)
scene.frame_start = 1; scene.frame_end = 250; scene.frame_set(1)
scene.render.engine = 'BLENDER_EEVEE_NEXT'
scene.cycles.use_denoising = False
scene.cycles.samples = 128
scene.cycles.sampling_pattern = 'TABULATED_SOBOL'
scene.cycles.use_adaptive_sampling = False
scene.cycles.use_light_tree = False
scene.view_settings.view_transform = 'Filmic'
bpy.context.view_layer.update()

# ---- added for rendering (the .blend has no active camera and no usable light): camera, sun
cam_auto = bpy.data.cameras.new('AutoCamera')
cam_auto.lens = 50.0
cam_auto.sensor_width = 36.0
cam_auto.clip_end = 1000.0
ob_auto_camera = bpy.data.objects.new('AutoCamera', cam_auto)
scene.collection.objects.link(ob_auto_camera)
ob_auto_camera.location = (1.13254, -0.84531, 0.789972)
ob_auto_camera.rotation_euler = (1.09748, -7.21219e-08, 0.694738)
scene.camera = ob_auto_camera
light_auto_sun = bpy.data.lights.new('AutoSun', 'SUN')
light_auto_sun.energy = 3.0
light_auto_sun.angle = 0.0523599
ob_auto_sun = bpy.data.objects.new('AutoSun', light_auto_sun)
scene.collection.objects.link(ob_auto_sun)
ob_auto_sun.rotation_euler = (0.872665, 0.174533, 0.523599)
bpy.context.view_layer.update()
